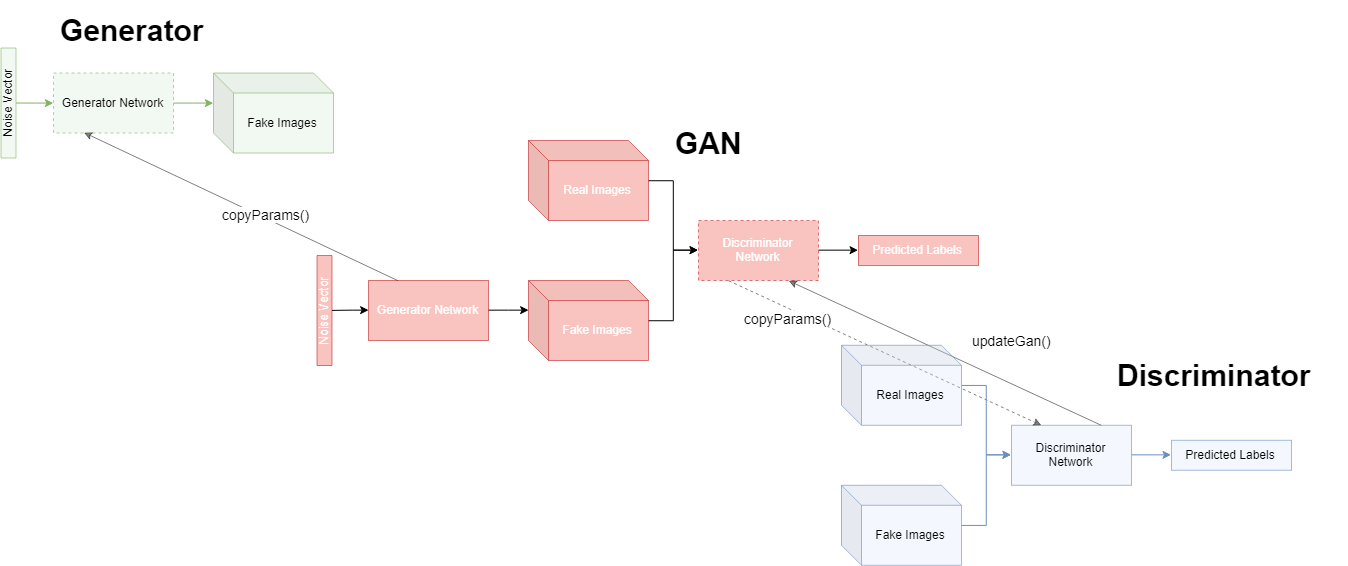

The diagram above was exported from draw.io. Its source (the exported page's mxGraphModel, read from the mxfile embedded in the PNG):
<mxGraphModel dx="2174" dy="638" grid="1" gridSize="10" guides="1" tooltips="1" connect="1" arrows="1" fold="1" page="1" pageScale="1" pageWidth="827" pageHeight="1169" math="0" shadow="0">
  <root>
    <mxCell id="0" />
    <mxCell id="1" parent="0" />
    <mxCell id="s1U3wHMzEOrixxNLO4Zu-41" style="rounded=0;orthogonalLoop=1;jettySize=auto;html=1;entryX=0.25;entryY=0;entryDx=0;entryDy=0;fontSize=30;dashed=1;exitX=0.25;exitY=1;exitDx=0;exitDy=0;opacity=50;" parent="1" source="s1U3wHMzEOrixxNLO4Zu-3" target="s1U3wHMzEOrixxNLO4Zu-16" edge="1">
      <mxGeometry relative="1" as="geometry" />
    </mxCell>
    <mxCell id="s1U3wHMzEOrixxNLO4Zu-44" value="copyParams()" style="text;html=1;resizable=0;points=[];align=center;verticalAlign=middle;labelBackgroundColor=#ffffff;fontSize=14;" parent="s1U3wHMzEOrixxNLO4Zu-41" vertex="1" connectable="0">
      <mxGeometry x="-0.1609" y="2" relative="1" as="geometry">
        <mxPoint x="-73.5" y="-21.5" as="offset" />
      </mxGeometry>
    </mxCell>
    <mxCell id="s1U3wHMzEOrixxNLO4Zu-45" style="rounded=0;orthogonalLoop=1;jettySize=auto;html=1;exitX=0.75;exitY=0;exitDx=0;exitDy=0;entryX=0.75;entryY=1;entryDx=0;entryDy=0;fontSize=14;opacity=50;" parent="1" source="s1U3wHMzEOrixxNLO4Zu-16" target="s1U3wHMzEOrixxNLO4Zu-3" edge="1">
      <mxGeometry relative="1" as="geometry" />
    </mxCell>
    <mxCell id="s1U3wHMzEOrixxNLO4Zu-46" value="updateGan()" style="text;html=1;resizable=0;points=[];align=center;verticalAlign=middle;labelBackgroundColor=#ffffff;fontSize=14;" parent="s1U3wHMzEOrixxNLO4Zu-45" vertex="1" connectable="0">
      <mxGeometry x="-0.1673" y="-2" relative="1" as="geometry">
        <mxPoint x="39" y="-23" as="offset" />
      </mxGeometry>
    </mxCell>
    <mxCell id="s1U3wHMzEOrixxNLO4Zu-40" value="" style="endArrow=classic;html=1;fontSize=30;exitX=0.25;exitY=0;exitDx=0;exitDy=0;entryX=0.25;entryY=1;entryDx=0;entryDy=0;opacity=50;" parent="1" source="s1U3wHMzEOrixxNLO4Zu-6" target="s1U3wHMzEOrixxNLO4Zu-32" edge="1">
      <mxGeometry width="50" height="50" relative="1" as="geometry">
        <mxPoint x="-1.5" y="190" as="sourcePoint" />
        <mxPoint x="-1.5" y="90" as="targetPoint" />
      </mxGeometry>
    </mxCell>
    <mxCell id="s1U3wHMzEOrixxNLO4Zu-42" value="copyParams()" style="text;html=1;resizable=0;points=[];align=center;verticalAlign=middle;labelBackgroundColor=#ffffff;fontSize=14;" parent="s1U3wHMzEOrixxNLO4Zu-40" vertex="1" connectable="0">
      <mxGeometry x="-0.1495" y="-3" relative="1" as="geometry">
        <mxPoint as="offset" />
      </mxGeometry>
    </mxCell>
    <mxCell id="s1U3wHMzEOrixxNLO4Zu-8" style="edgeStyle=orthogonalEdgeStyle;rounded=0;orthogonalLoop=1;jettySize=auto;html=1;entryX=0;entryY=0.5;entryDx=0;entryDy=0;" parent="1" source="s1U3wHMzEOrixxNLO4Zu-2" target="s1U3wHMzEOrixxNLO4Zu-3" edge="1">
      <mxGeometry relative="1" as="geometry" />
    </mxCell>
    <mxCell id="s1U3wHMzEOrixxNLO4Zu-2" value="Real Images" style="shape=cube;whiteSpace=wrap;html=1;boundedLbl=1;backgroundOutline=1;darkOpacity=0.05;darkOpacity2=0.1;fillColor=#e51400;strokeColor=#B20000;fillOpacity=50;opacity=50;fontColor=#ffffff;" parent="1" vertex="1">
      <mxGeometry x="100" y="170" width="120" height="80" as="geometry" />
    </mxCell>
    <mxCell id="s1U3wHMzEOrixxNLO4Zu-9" style="edgeStyle=orthogonalEdgeStyle;rounded=0;orthogonalLoop=1;jettySize=auto;html=1;entryX=0;entryY=0.5;entryDx=0;entryDy=0;" parent="1" source="s1U3wHMzEOrixxNLO4Zu-3" target="s1U3wHMzEOrixxNLO4Zu-4" edge="1">
      <mxGeometry relative="1" as="geometry" />
    </mxCell>
    <mxCell id="s1U3wHMzEOrixxNLO4Zu-3" value="Discriminator Network" style="rounded=0;whiteSpace=wrap;html=1;fillColor=#e51400;strokeColor=#B20000;fillOpacity=50;dashed=1;opacity=50;fontColor=#ffffff;" parent="1" vertex="1">
      <mxGeometry x="270" y="250" width="120" height="60" as="geometry" />
    </mxCell>
    <mxCell id="s1U3wHMzEOrixxNLO4Zu-4" value="Predicted Labels" style="rounded=0;whiteSpace=wrap;html=1;fillColor=#e51400;strokeColor=#B20000;fillOpacity=50;opacity=50;fontColor=#ffffff;" parent="1" vertex="1">
      <mxGeometry x="430" y="265" width="120" height="30" as="geometry" />
    </mxCell>
    <mxCell id="s1U3wHMzEOrixxNLO4Zu-10" style="edgeStyle=orthogonalEdgeStyle;rounded=0;orthogonalLoop=1;jettySize=auto;html=1;entryX=0;entryY=0.5;entryDx=0;entryDy=0;" parent="1" source="s1U3wHMzEOrixxNLO4Zu-5" target="s1U3wHMzEOrixxNLO4Zu-3" edge="1">
      <mxGeometry relative="1" as="geometry" />
    </mxCell>
    <mxCell id="s1U3wHMzEOrixxNLO4Zu-5" value="Fake Images" style="shape=cube;whiteSpace=wrap;html=1;boundedLbl=1;backgroundOutline=1;darkOpacity=0.05;darkOpacity2=0.1;fillColor=#e51400;strokeColor=#B20000;fillOpacity=50;opacity=50;fontColor=#ffffff;" parent="1" vertex="1">
      <mxGeometry x="100" y="310" width="120" height="80" as="geometry" />
    </mxCell>
    <mxCell id="s1U3wHMzEOrixxNLO4Zu-11" style="edgeStyle=orthogonalEdgeStyle;rounded=0;orthogonalLoop=1;jettySize=auto;html=1;entryX=0;entryY=0;entryDx=0;entryDy=30;entryPerimeter=0;" parent="1" source="s1U3wHMzEOrixxNLO4Zu-6" target="s1U3wHMzEOrixxNLO4Zu-5" edge="1">
      <mxGeometry relative="1" as="geometry" />
    </mxCell>
    <mxCell id="s1U3wHMzEOrixxNLO4Zu-6" value="Generator Network" style="rounded=0;whiteSpace=wrap;html=1;fillColor=#e51400;strokeColor=#B20000;fillOpacity=50;opacity=50;fontColor=#ffffff;" parent="1" vertex="1">
      <mxGeometry x="-60" y="310" width="120" height="60" as="geometry" />
    </mxCell>
    <mxCell id="s1U3wHMzEOrixxNLO4Zu-12" style="edgeStyle=orthogonalEdgeStyle;rounded=0;orthogonalLoop=1;jettySize=auto;html=1;entryX=0;entryY=0.5;entryDx=0;entryDy=0;" parent="1" source="s1U3wHMzEOrixxNLO4Zu-7" target="s1U3wHMzEOrixxNLO4Zu-6" edge="1">
      <mxGeometry relative="1" as="geometry" />
    </mxCell>
    <mxCell id="s1U3wHMzEOrixxNLO4Zu-7" value="Noise Vector" style="rounded=0;whiteSpace=wrap;html=1;direction=west;flipV=1;rotation=-90;fillColor=#e51400;strokeColor=#B20000;fillOpacity=50;opacity=50;fontColor=#ffffff;" parent="1" vertex="1">
      <mxGeometry x="-159" y="332.5" width="110" height="15" as="geometry" />
    </mxCell>
    <mxCell id="s1U3wHMzEOrixxNLO4Zu-13" style="edgeStyle=orthogonalEdgeStyle;rounded=0;orthogonalLoop=1;jettySize=auto;html=1;entryX=0;entryY=0.5;entryDx=0;entryDy=0;fillColor=#dae8fc;strokeColor=#6c8ebf;" parent="1" source="s1U3wHMzEOrixxNLO4Zu-14" target="s1U3wHMzEOrixxNLO4Zu-16" edge="1">
      <mxGeometry relative="1" as="geometry" />
    </mxCell>
    <mxCell id="s1U3wHMzEOrixxNLO4Zu-14" value="Real Images" style="shape=cube;whiteSpace=wrap;html=1;boundedLbl=1;backgroundOutline=1;darkOpacity=0.05;darkOpacity2=0.1;fillColor=#dae8fc;strokeColor=#6c8ebf;fillOpacity=50;opacity=60;" parent="1" vertex="1">
      <mxGeometry x="413" y="374.7856794084821" width="120" height="80" as="geometry" />
    </mxCell>
    <mxCell id="s1U3wHMzEOrixxNLO4Zu-15" style="edgeStyle=orthogonalEdgeStyle;rounded=0;orthogonalLoop=1;jettySize=auto;html=1;entryX=0;entryY=0.5;entryDx=0;entryDy=0;fillColor=#dae8fc;strokeColor=#6c8ebf;" parent="1" source="s1U3wHMzEOrixxNLO4Zu-16" target="s1U3wHMzEOrixxNLO4Zu-17" edge="1">
      <mxGeometry relative="1" as="geometry" />
    </mxCell>
    <mxCell id="s1U3wHMzEOrixxNLO4Zu-16" value="Discriminator Network" style="rounded=0;whiteSpace=wrap;html=1;fillColor=#dae8fc;strokeColor=#6c8ebf;fillOpacity=50;opacity=60;" parent="1" vertex="1">
      <mxGeometry x="583" y="454.7856794084821" width="120" height="60" as="geometry" />
    </mxCell>
    <mxCell id="s1U3wHMzEOrixxNLO4Zu-17" value="Predicted Labels" style="rounded=0;whiteSpace=wrap;html=1;fillColor=#dae8fc;strokeColor=#6c8ebf;fillOpacity=50;opacity=60;" parent="1" vertex="1">
      <mxGeometry x="743" y="469.7856794084821" width="120" height="30" as="geometry" />
    </mxCell>
    <mxCell id="s1U3wHMzEOrixxNLO4Zu-18" style="edgeStyle=orthogonalEdgeStyle;rounded=0;orthogonalLoop=1;jettySize=auto;html=1;entryX=0;entryY=0.5;entryDx=0;entryDy=0;fillColor=#dae8fc;strokeColor=#6c8ebf;" parent="1" source="s1U3wHMzEOrixxNLO4Zu-19" target="s1U3wHMzEOrixxNLO4Zu-16" edge="1">
      <mxGeometry relative="1" as="geometry" />
    </mxCell>
    <mxCell id="s1U3wHMzEOrixxNLO4Zu-19" value="Fake Images" style="shape=cube;whiteSpace=wrap;html=1;boundedLbl=1;backgroundOutline=1;darkOpacity=0.05;darkOpacity2=0.1;fillColor=#dae8fc;strokeColor=#6c8ebf;fillOpacity=50;opacity=60;" parent="1" vertex="1">
      <mxGeometry x="413" y="514.7856794084821" width="120" height="80" as="geometry" />
    </mxCell>
    <mxCell id="s1U3wHMzEOrixxNLO4Zu-30" value="Fake Images" style="shape=cube;whiteSpace=wrap;html=1;boundedLbl=1;backgroundOutline=1;darkOpacity=0.05;darkOpacity2=0.1;fillColor=#d5e8d4;strokeColor=#82b366;fillOpacity=50;opacity=60;" parent="1" vertex="1">
      <mxGeometry x="-215" y="102.5" width="120" height="80" as="geometry" />
    </mxCell>
    <mxCell id="s1U3wHMzEOrixxNLO4Zu-31" style="edgeStyle=orthogonalEdgeStyle;rounded=0;orthogonalLoop=1;jettySize=auto;html=1;entryX=0;entryY=0;entryDx=0;entryDy=30;entryPerimeter=0;fillColor=#d5e8d4;strokeColor=#82b366;" parent="1" source="s1U3wHMzEOrixxNLO4Zu-32" target="s1U3wHMzEOrixxNLO4Zu-30" edge="1">
      <mxGeometry relative="1" as="geometry" />
    </mxCell>
    <mxCell id="s1U3wHMzEOrixxNLO4Zu-32" value="Generator Network" style="rounded=0;whiteSpace=wrap;html=1;fillColor=#d5e8d4;strokeColor=#82b366;fillOpacity=50;dashed=1;opacity=60;" parent="1" vertex="1">
      <mxGeometry x="-375" y="102.5" width="120" height="60" as="geometry" />
    </mxCell>
    <mxCell id="s1U3wHMzEOrixxNLO4Zu-33" style="edgeStyle=orthogonalEdgeStyle;rounded=0;orthogonalLoop=1;jettySize=auto;html=1;entryX=0;entryY=0.5;entryDx=0;entryDy=0;fillColor=#d5e8d4;strokeColor=#82b366;" parent="1" source="s1U3wHMzEOrixxNLO4Zu-34" target="s1U3wHMzEOrixxNLO4Zu-32" edge="1">
      <mxGeometry relative="1" as="geometry" />
    </mxCell>
    <mxCell id="s1U3wHMzEOrixxNLO4Zu-34" value="Noise Vector" style="rounded=0;whiteSpace=wrap;html=1;direction=west;flipV=1;rotation=-90;fillColor=#d5e8d4;strokeColor=#82b366;fillOpacity=50;opacity=60;" parent="1" vertex="1">
      <mxGeometry x="-475" y="125" width="110" height="15" as="geometry" />
    </mxCell>
    <mxCell id="s1U3wHMzEOrixxNLO4Zu-35" value="GAN" style="text;html=1;align=left;verticalAlign=middle;whiteSpace=wrap;rounded=0;fontSize=30;fontStyle=1;rotation=0;opacity=50;labelPosition=center;verticalLabelPosition=middle;" parent="1" vertex="1">
      <mxGeometry x="245" y="142.5" width="228" height="60" as="geometry" />
    </mxCell>
    <mxCell id="s1U3wHMzEOrixxNLO4Zu-36" value="Generator" style="text;html=1;align=left;verticalAlign=middle;whiteSpace=wrap;rounded=0;fontSize=30;fontStyle=1;rotation=0;opacity=60;labelPosition=center;verticalLabelPosition=middle;" parent="1" vertex="1">
      <mxGeometry x="-370" y="30" width="230" height="60" as="geometry" />
    </mxCell>
    <mxCell id="s1U3wHMzEOrixxNLO4Zu-37" value="Discriminator" style="text;html=1;align=left;verticalAlign=middle;whiteSpace=wrap;rounded=0;fontSize=30;fontStyle=1;rotation=0;opacity=60;labelPosition=center;verticalLabelPosition=middle;" parent="1" vertex="1">
      <mxGeometry x="687" y="375" width="232" height="60" as="geometry" />
    </mxCell>
  </root>
</mxGraphModel>